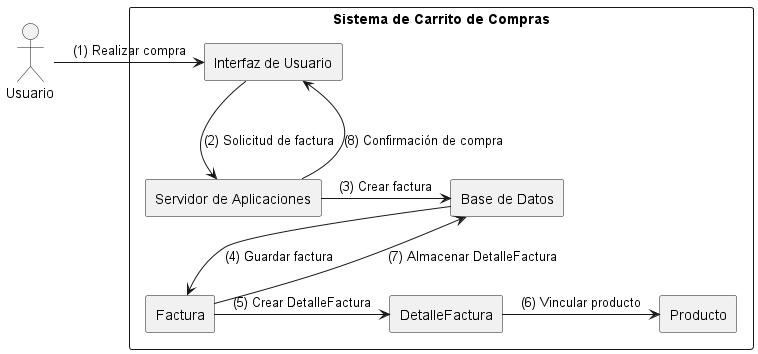

The diagram above was rendered by PlantUML. Its source (embedded in the PNG):
@startuml Diagrama De Colaboración
skinparam actorPadding 10
skinparam rectanglePadding 10

actor Usuario
rectangle "Sistema de Carrito de Compras" {
rectangle "Interfaz de Usuario" as UI
rectangle "Servidor de Aplicaciones" as Servidor
rectangle "Base de Datos" as BD
rectangle Factura
rectangle DetalleFactura
rectangle Producto

Usuario -> UI : (1) Realizar compra
UI -> Servidor : (2) Solicitud de factura
Servidor -> BD : (3) Crear factura
BD --> Factura : (4) Guardar factura
Factura -> DetalleFactura : (5) Crear DetalleFactura
DetalleFactura -> Producto : (6) Vincular producto
Factura -> BD : (7) Almacenar DetalleFactura
Servidor --> UI : (8) Confirmación de compra
}
@enduml